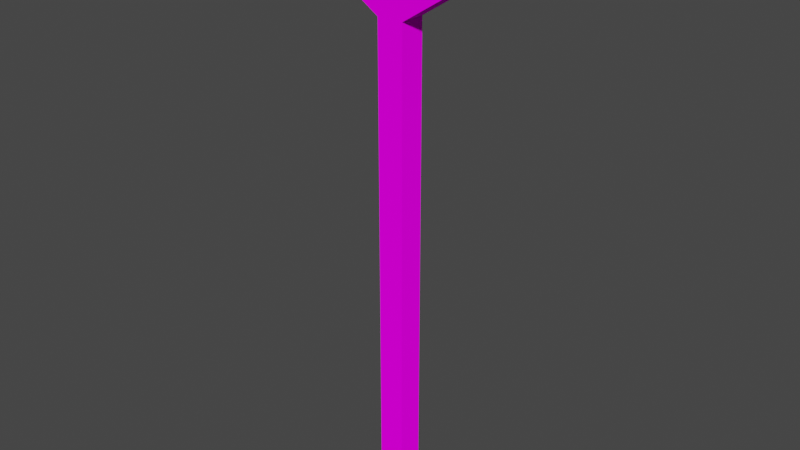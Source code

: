 # Source: electric_pole.blend  (saved by Blender 2.92.15; exported with 4.5.12 LTS)
import bpy
from mathutils import Matrix  # noqa: F401  (used for matrix-valued properties, if any)

bpy.ops.wm.read_factory_settings(use_empty=True)
scene = bpy.context.scene
scene.name = 'Scene'

# ---- collections
col_collection = bpy.data.collections.new('Collection'); scene.collection.children.link(col_collection)

# ---- images (referenced by path relative to the original .blend; pixels are not part of the script)
import os
ASSET_DIR = os.environ.get("B2B_ASSET_DIR", "")  # directory of the original .blend (textures are referenced by path, not embedded)
HERE = os.path.dirname(os.path.abspath(__file__))  # packed textures are extracted next to this script under _unpacked/

def load_image(name, relpath, width, height, colorspace="sRGB"):
    """Load a texture the original file referenced (path relative to the .blend, or extracted next to this script)."""
    p = next((c for c in (os.path.join(HERE, relpath), os.path.join(ASSET_DIR, relpath)) if relpath and os.path.exists(c)), "")
    if p:
        img = bpy.data.images.load(p, check_existing=True)
        img.name = name
    else:  # same state as the original file: an image datablock whose file is absent (Cycles renders it pink)
        img = bpy.data.images.new(name, width, height)
        img.source = "FILE"
        img.filepath = "//" + (relpath or name)
    img.colorspace_settings.name = colorspace
    return img
img_log_png = load_image('log.png', 'log.png', 1024, 1024, 'sRGB')

# ---- materials (node trees are filled in below, after node groups)
mat_wood = bpy.data.materials.new('wood')
mat_wood.use_transparent_shadow = False

# ---- material node trees
mat_wood.use_nodes = True; mat_wood.node_tree.nodes.clear()
_N = mat_wood.node_tree.nodes; _L = mat_wood.node_tree.links
n0 = _N.new('ShaderNodeOutputMaterial'); n0.name = 'Material Output'; n0.location = (300, 300)
n1 = _N.new('ShaderNodeBsdfDiffuse'); n1.name = 'Diffuse BSDF'; n1.location = (10, 300)
n1.inputs[1].default_value = 0.5
n2 = _N.new('ShaderNodeTexImage'); n2.name = 'Image Texture'; n2.location = (-280, 280)
n2.image = img_log_png
_L.new(n1.outputs[0], n0.inputs[0])
_L.new(n2.outputs[0], n1.inputs[0])
n0.is_active_output = True

# ---- world
world_world = bpy.data.worlds.new('World'); scene.world = world_world
world_world.use_nodes = True; world_world.node_tree.nodes.clear()
_N = world_world.node_tree.nodes; _L = world_world.node_tree.links
n0 = _N.new('ShaderNodeOutputWorld'); n0.name = 'World Output'; n0.location = (300, 300)
n1 = _N.new('ShaderNodeBackground'); n1.name = 'Background'; n1.location = (10, 300)
n1.inputs[0].default_value = (0.05088, 0.05088, 0.05088, 1.0)
_L.new(n1.outputs[0], n0.inputs[0])
n0.is_active_output = True
world_world.color = (0.05088, 0.05088, 0.05088)
world_world.use_sun_shadow = False
world_world.sun_shadow_jitter_overblur = 0.0

# ---- meshes
me_cube_001 = bpy.data.meshes.new('Cube.001')
me_cube_001.from_pydata([(-1.0, -1.0, -1.0), (-1.0, -1.0, 34.86), (-1.0, 1.0, -1.0), (-1.0, 1.0, 34.86), (1.0, -1.0, -1.0), (1.0, -1.0, 34.86), (1.0, 1.0, -1.0), (1.0, 1.0, 34.86), (-1.0, -1.0, 36.64), (-1.0, 1.0, 36.64), (1.0, 1.0, 36.64), (1.0, -1.0, 36.64), (-1.0, -1.0, 41.09), (-1.0, 1.0, 41.09), (1.0, 1.0, 41.09), (1.0, -1.0, 41.09), (10.72, 1.0, 41.08), (10.72, -1.0, 41.08), (8.935, 1.0, 41.08), (8.935, -1.0, 41.08), (-10.72, -1.0, 41.06), (-10.72, 1.0, 41.06), (-8.935, -1.0, 41.06), (-8.935, 1.0, 41.06)], [], [(0, 1, 3, 2), (2, 3, 7, 6), (6, 7, 5, 4), (4, 5, 1, 0), (2, 6, 4, 0), (5, 7, 16, 17), (8, 11, 15, 12), (9, 3, 21, 23), (1, 5, 11, 8), (7, 3, 9, 10), (14, 13, 12, 15), (10, 9, 13, 14), (11, 10, 14, 15), (9, 8, 12, 13), (17, 16, 18, 19), (11, 5, 17, 19), (7, 10, 18, 16), (10, 11, 19, 18), (21, 20, 22, 23), (3, 1, 20, 21), (1, 8, 22, 20), (8, 9, 23, 22)])
_uv = me_cube_001.uv_layers.new(name='UVMap')
_uv.uv.foreach_set('vector', [0.7129, 0.557, 0.06509, 0.07794, 0.7129, 0.163, 0.3042, 0.9999, 0.3042, 0.9999, 0.7129, 0.163, 0.6479, 0.9221, 8.474e-05, 0.443, 8.474e-05, 0.443, 0.6479, 0.9221, 8.442e-05, 0.837, 0.4088, 8.442e-05, 0.4088, 8.442e-05, 8.442e-05, 0.837, 0.06509, 0.07794, 0.7129, 0.557, 0.125, 0.5, 0.375, 0.5, 0.375, 0.75, 0.125, 0.75, 0.1408, 0.9999, 7.501e-05, 0.9999, 7.514e-05, 7.501e-05, 0.1408, 7.501e-05, 0.2123, 0.7096, 0.3184, 0.7096, 0.3184, 0.9999, 0.2123, 0.9999, 0.06781, 0.4531, 0.0001347, 0.453, 0.2355, 4.852e-05, 0.2355, 0.08334, 0.6483, 0.4008, 0.4917, 0.4008, 0.4917, 0.2287, 0.6483, 0.2287, 0.3517, 0.4214, 0.3517, 0.2287, 0.4916, 0.2287, 0.4916, 0.4214, 0.625, 0.5, 0.875, 0.5, 0.875, 0.75, 0.625, 0.75, 8.396e-05, 0.7096, 0.1062, 0.7096, 0.1062, 0.9999, 8.386e-05, 0.9999, 0.625, 0.75, 0.625, 0.5, 0.625, 0.5, 0.625, 0.75, 0.1062, 0.7096, 0.2123, 0.7096, 0.2123, 0.9999, 0.1062, 0.9999, 0.4246, 0.7103, 0.3185, 0.7103, 0.3185, 0.5937, 0.4246, 0.5937, 0.06772, 0.4536, 4.852e-05, 0.4537, 0.2355, 4.852e-05, 0.2355, 0.08334, 4.852e-05, 0.5463, 0.06772, 0.5464, 0.2355, 0.9167, 0.2355, 1.0, 0.3185, 8.386e-05, 0.4246, 8.386e-05, 0.4246, 0.5937, 0.3185, 0.5937, 0.1062, 8.386e-05, 0.2123, 8.386e-05, 0.2123, 0.1167, 0.1062, 0.1167, 0.141, 0.1733, 0.141, 7.501e-05, 0.9525, 7.635e-05, 0.9525, 0.1733, 0.0001345, 0.547, 0.06781, 0.5469, 0.2355, 0.9167, 0.2355, 1.0, 0.2123, 0.7096, 0.1062, 0.7096, 0.1062, 0.1167, 0.2123, 0.1167])
me_cube_001.materials.append(mat_wood)
me_cube_001.use_remesh_fix_poles = True
me_cube_001.use_remesh_preserve_attributes = False
me_cube_001.use_mirror_vertex_groups = False
me_cube_001.update()

# ---- objects
ob_cube = bpy.data.objects.new('Cube', me_cube_001)

# ---- transforms, parenting, visibility, modifiers, constraints
ob_cube.location = (0.0, 0.0, 0.0)
ob_cube.scale = (0.3398, 0.3398, 0.3398)
ob_cube.lineart.crease_threshold = 0.0

# ---- collection membership
col_collection.objects.link(ob_cube)

# ---- scene / render settings (as saved in the file)
scene.frame_start = 1; scene.frame_end = 250; scene.frame_set(1)
scene.render.engine = 'BLENDER_EEVEE_NEXT'
scene.cycles.use_denoising = False
scene.cycles.samples = 128
scene.cycles.sampling_pattern = 'TABULATED_SOBOL'
scene.cycles.use_adaptive_sampling = False
scene.cycles.use_light_tree = False
scene.view_settings.view_transform = 'Filmic'
bpy.context.view_layer.update()

# ---- added for rendering (the .blend has no active camera and no usable light): camera, sun
cam_auto = bpy.data.cameras.new('AutoCamera')
cam_auto.lens = 50.0
cam_auto.sensor_width = 36.0
cam_auto.clip_end = 1000.0
ob_auto_camera = bpy.data.objects.new('AutoCamera', cam_auto)
scene.collection.objects.link(ob_auto_camera)
ob_auto_camera.location = (14.8651, -17.8382, 18.7038)
ob_auto_camera.rotation_euler = (1.09748, -7.21219e-08, 0.694738)
scene.camera = ob_auto_camera
light_auto_sun = bpy.data.lights.new('AutoSun', 'SUN')
light_auto_sun.energy = 3.0
light_auto_sun.angle = 0.0523599
ob_auto_sun = bpy.data.objects.new('AutoSun', light_auto_sun)
scene.collection.objects.link(ob_auto_sun)
ob_auto_sun.rotation_euler = (0.872665, 0.174533, 0.523599)
bpy.context.view_layer.update()
